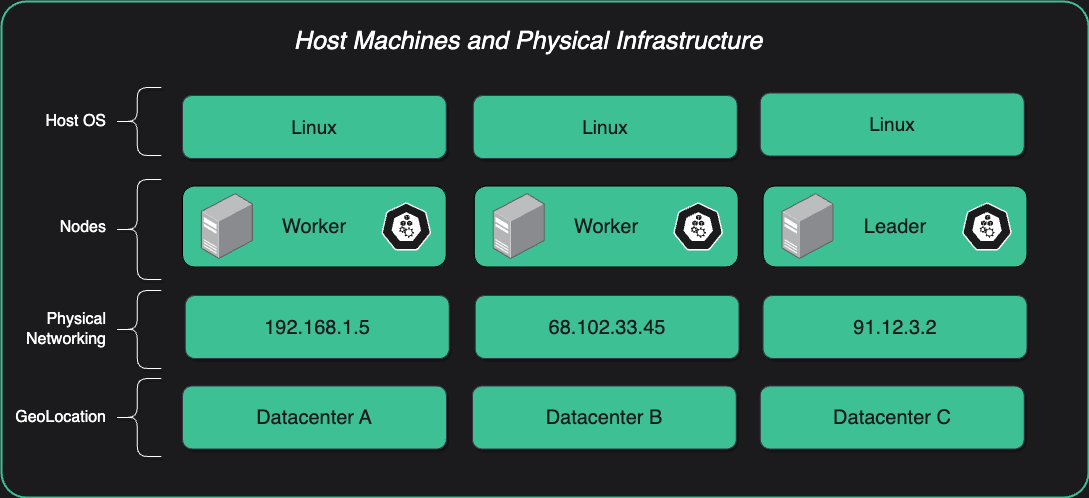

The diagram above was exported from draw.io. Its source (the exported page's mxGraphModel, read from the mxfile embedded in the PNG):
<mxGraphModel dx="2021" dy="849" grid="0" gridSize="10" guides="1" tooltips="1" connect="1" arrows="1" fold="1" page="1" pageScale="1" pageWidth="827" pageHeight="1169" background="#1B1B1D" math="0" shadow="0">
  <root>
    <mxCell id="0" />
    <mxCell id="1" parent="0" />
    <mxCell id="2" value="" style="rounded=1;whiteSpace=wrap;html=1;fillColor=#1B1B1D;strokeColor=#3DC094;strokeWidth=2;arcSize=5;container=0;" parent="1" vertex="1">
      <mxGeometry x="-113" y="959" width="1087" height="496" as="geometry" />
    </mxCell>
    <mxCell id="3" value="" style="shape=curlyBracket;whiteSpace=wrap;html=1;rounded=1;shadow=1;labelBackgroundColor=none;sketch=0;fontFamily=Helvetica;fontSize=15;fontColor=#FFFFFF;strokeColor=#FFFFFF;strokeWidth=1;fillColor=#FFFFFF;gradientColor=none;fontStyle=1;container=0;" parent="1" vertex="1">
      <mxGeometry x="-1.1899999999999977" y="1137" width="48" height="100" as="geometry" />
    </mxCell>
    <mxCell id="4" value="Nodes" style="text;html=1;strokeColor=none;fillColor=none;align=right;verticalAlign=middle;whiteSpace=wrap;rounded=0;shadow=1;labelBackgroundColor=none;sketch=0;fontFamily=Helvetica;fontSize=16;fontColor=#FFFFFF;fontStyle=0;container=0;" parent="1" vertex="1">
      <mxGeometry x="-106" y="1169.5014692889226" width="100" height="31.996266242768154" as="geometry" />
    </mxCell>
    <mxCell id="5" value="" style="shape=curlyBracket;whiteSpace=wrap;html=1;rounded=1;shadow=1;labelBackgroundColor=none;sketch=0;fontFamily=Helvetica;fontSize=15;fontColor=#FFFFFF;strokeColor=#FFFFFF;strokeWidth=1;fillColor=#FFFFFF;gradientColor=none;container=0;" parent="1" vertex="1">
      <mxGeometry x="-1.1899999999999977" y="1045" width="48" height="68" as="geometry" />
    </mxCell>
    <mxCell id="6" value="Host OS" style="text;html=1;strokeColor=none;fillColor=none;align=right;verticalAlign=middle;whiteSpace=wrap;rounded=0;shadow=1;labelBackgroundColor=none;sketch=0;fontFamily=Helvetica;fontSize=16;fontColor=#FFFFFF;fontStyle=0;container=0;" parent="1" vertex="1">
      <mxGeometry x="-106" y="1063.0014692889226" width="100" height="31.996266242768154" as="geometry" />
    </mxCell>
    <mxCell id="7" value="Linux" style="rounded=1;whiteSpace=wrap;html=1;fontSize=19;fontColor=#1B1B1D;strokeColor=#373445;strokeWidth=1;fillColor=#3CC094;gradientColor=none;shadow=1;fontStyle=0;container=0;" parent="1" vertex="1">
      <mxGeometry x="67.94" y="1053" width="263.87" height="63" as="geometry" />
    </mxCell>
    <mxCell id="8" value="Worker" style="text;html=1;strokeColor=none;fillColor=none;align=right;verticalAlign=middle;whiteSpace=wrap;rounded=0;shadow=1;labelBackgroundColor=none;sketch=0;fontFamily=Helvetica;fontSize=20;fontColor=#1B1B1D;fontStyle=1;container=0;" parent="1" vertex="1">
      <mxGeometry x="382.68" y="1179.5" width="80.82" height="15" as="geometry" />
    </mxCell>
    <mxCell id="9" value="Linux" style="rounded=1;whiteSpace=wrap;html=1;fontSize=19;fontColor=#1B1B1D;strokeColor=#373445;strokeWidth=1;fillColor=#3CC094;gradientColor=none;shadow=1;fontStyle=0;container=0;" parent="1" vertex="1">
      <mxGeometry x="358.81" y="1053" width="263.87" height="63" as="geometry" />
    </mxCell>
    <mxCell id="10" value="Linux" style="rounded=1;whiteSpace=wrap;html=1;fontSize=19;fontColor=#1B1B1D;strokeColor=#373445;strokeWidth=1;fillColor=#3CC094;gradientColor=none;shadow=1;fontStyle=0;container=0;" parent="1" vertex="1">
      <mxGeometry x="645.81" y="1050.5" width="263.87" height="63" as="geometry" />
    </mxCell>
    <mxCell id="11" value="Datacenter A" style="rounded=1;whiteSpace=wrap;html=1;fontSize=20;fontColor=#1B1B1D;strokeColor=#373445;strokeWidth=1;fillColor=#3CC094;gradientColor=none;shadow=1;fontStyle=0;container=0;" parent="1" vertex="1">
      <mxGeometry x="68.00999999999999" y="1343.5" width="263.87" height="63" as="geometry" />
    </mxCell>
    <mxCell id="12" value="Datacenter B" style="rounded=1;whiteSpace=wrap;html=1;fontSize=20;fontColor=#1B1B1D;strokeColor=#373445;strokeWidth=1;fillColor=#3CC094;gradientColor=none;shadow=1;fontStyle=0;container=0;" parent="1" vertex="1">
      <mxGeometry x="357.88" y="1343.5" width="263.87" height="63" as="geometry" />
    </mxCell>
    <mxCell id="13" value="Datacenter C" style="rounded=1;whiteSpace=wrap;html=1;fontSize=20;fontColor=#1B1B1D;strokeColor=#373445;strokeWidth=1;fillColor=#3CC094;gradientColor=none;shadow=1;fontStyle=0;container=0;" parent="1" vertex="1">
      <mxGeometry x="645.8100000000002" y="1343.5" width="263.87" height="63" as="geometry" />
    </mxCell>
    <mxCell id="14" value="" style="shape=curlyBracket;whiteSpace=wrap;html=1;rounded=1;shadow=1;labelBackgroundColor=none;sketch=0;fontFamily=Helvetica;fontSize=15;fontColor=#FFFFFF;strokeColor=#FFFFFF;strokeWidth=1;fillColor=#FFFFFF;gradientColor=none;fontStyle=1;container=0;" parent="1" vertex="1">
      <mxGeometry x="-1.1899999999999977" y="1336" width="48" height="78" as="geometry" />
    </mxCell>
    <mxCell id="15" value="GeoLocation" style="text;html=1;strokeColor=none;fillColor=none;align=right;verticalAlign=middle;whiteSpace=wrap;rounded=0;shadow=1;labelBackgroundColor=none;sketch=0;fontFamily=Helvetica;fontSize=16;fontColor=#FFFFFF;fontStyle=0;container=0;" parent="1" vertex="1">
      <mxGeometry x="-106" y="1359" width="100" height="32" as="geometry" />
    </mxCell>
    <mxCell id="16" value="" style="shape=curlyBracket;whiteSpace=wrap;html=1;rounded=1;shadow=1;labelBackgroundColor=none;sketch=0;fontFamily=Helvetica;fontSize=15;fontColor=#FFFFFF;strokeColor=#FFFFFF;strokeWidth=1;fillColor=#FFFFFF;gradientColor=none;fontStyle=1;container=0;" parent="1" vertex="1">
      <mxGeometry x="-1.1899999999999977" y="1248" width="48" height="78" as="geometry" />
    </mxCell>
    <mxCell id="17" value="Physical Networking" style="text;html=1;strokeColor=none;fillColor=none;align=right;verticalAlign=middle;whiteSpace=wrap;rounded=0;shadow=1;labelBackgroundColor=none;sketch=0;fontFamily=Helvetica;fontSize=16;fontColor=#FFFFFF;fontStyle=0;container=0;" parent="1" vertex="1">
      <mxGeometry x="-106" y="1271" width="100" height="32" as="geometry" />
    </mxCell>
    <mxCell id="18" value="192.168.1.5" style="rounded=1;whiteSpace=wrap;html=1;fontSize=20;fontColor=#1B1B1D;strokeColor=#373445;strokeWidth=1;fillColor=#3CC094;gradientColor=none;shadow=1;fontStyle=0;container=0;" parent="1" vertex="1">
      <mxGeometry x="70.81" y="1253" width="263.87" height="63" as="geometry" />
    </mxCell>
    <mxCell id="19" value="68.102.33.45" style="rounded=1;whiteSpace=wrap;html=1;fontSize=20;fontColor=#1B1B1D;strokeColor=#373445;strokeWidth=1;fillColor=#3CC094;gradientColor=none;shadow=1;fontStyle=0;container=0;" parent="1" vertex="1">
      <mxGeometry x="360.68" y="1253" width="263.87" height="63" as="geometry" />
    </mxCell>
    <mxCell id="20" value="91.12.3.2" style="rounded=1;whiteSpace=wrap;html=1;fontSize=20;fontColor=#1B1B1D;strokeColor=#373445;strokeWidth=1;fillColor=#3CC094;gradientColor=none;shadow=1;fontStyle=0;container=0;" parent="1" vertex="1">
      <mxGeometry x="648.6100000000001" y="1253" width="263.87" height="63" as="geometry" />
    </mxCell>
    <mxCell id="21" value="&lt;span style=&quot;font-weight: normal;&quot;&gt;Worker&lt;/span&gt;" style="rounded=1;whiteSpace=wrap;html=1;shadow=0;labelBackgroundColor=none;sketch=0;fontFamily=Helvetica;fontSize=20;fontColor=#1B1B1D;strokeColor=default;strokeWidth=1;fillColor=#3CC094;gradientColor=none;fontStyle=1;container=0;" parent="1" vertex="1">
      <mxGeometry x="67.94" y="1143.5" width="263.87" height="81" as="geometry" />
    </mxCell>
    <mxCell id="22" value="" style="sketch=0;html=1;dashed=0;whitespace=wrap;fillColor=#1B1B1D;strokeColor=#ffffff;points=[[0.005,0.63,0],[0.1,0.2,0],[0.9,0.2,0],[0.5,0,0],[0.995,0.63,0],[0.72,0.99,0],[0.5,1,0],[0.28,0.99,0]];verticalLabelPosition=bottom;align=center;verticalAlign=top;shape=mxgraph.kubernetes.icon;prIcon=node;shadow=0;strokeWidth=2;fontSize=21;fontColor=#1B1B1D;container=0;" parent="1" vertex="1">
      <mxGeometry x="266.81" y="1160" width="50" height="48" as="geometry" />
    </mxCell>
    <mxCell id="23" value="" style="points=[];aspect=fixed;html=1;align=center;shadow=0;dashed=0;image;image=img/lib/allied_telesis/computer_and_terminals/Server_Desktop.svg;strokeWidth=2;fontSize=21;fontColor=#1B1B1D;fillColor=#1B1B1D;container=0;" parent="1" vertex="1">
      <mxGeometry x="86.81" y="1151" width="52.07" height="66" as="geometry" />
    </mxCell>
    <mxCell id="24" value="&lt;span style=&quot;font-weight: normal;&quot;&gt;Worker&lt;/span&gt;" style="rounded=1;whiteSpace=wrap;html=1;shadow=0;labelBackgroundColor=none;sketch=0;fontFamily=Helvetica;fontSize=20;fontColor=#1B1B1D;strokeColor=default;strokeWidth=1;fillColor=#3CC094;gradientColor=none;fontStyle=1;container=0;" parent="1" vertex="1">
      <mxGeometry x="359.81" y="1143.5" width="263.87" height="81" as="geometry" />
    </mxCell>
    <mxCell id="25" value="" style="sketch=0;html=1;dashed=0;whitespace=wrap;fillColor=#1B1B1D;strokeColor=#ffffff;points=[[0.005,0.63,0],[0.1,0.2,0],[0.9,0.2,0],[0.5,0,0],[0.995,0.63,0],[0.72,0.99,0],[0.5,1,0],[0.28,0.99,0]];verticalLabelPosition=bottom;align=center;verticalAlign=top;shape=mxgraph.kubernetes.icon;prIcon=node;shadow=0;strokeWidth=2;fontSize=21;fontColor=#1B1B1D;container=0;" parent="1" vertex="1">
      <mxGeometry x="558.6800000000001" y="1160" width="50" height="48" as="geometry" />
    </mxCell>
    <mxCell id="26" value="" style="points=[];aspect=fixed;html=1;align=center;shadow=0;dashed=0;image;image=img/lib/allied_telesis/computer_and_terminals/Server_Desktop.svg;strokeWidth=2;fontSize=21;fontColor=#1B1B1D;fillColor=#1B1B1D;container=0;" parent="1" vertex="1">
      <mxGeometry x="378.68" y="1151" width="52.07" height="66" as="geometry" />
    </mxCell>
    <mxCell id="27" value="&lt;span style=&quot;font-weight: normal;&quot;&gt;Leader&lt;/span&gt;" style="rounded=1;whiteSpace=wrap;html=1;shadow=0;labelBackgroundColor=none;sketch=0;fontFamily=Helvetica;fontSize=20;fontColor=#1B1B1D;strokeColor=default;strokeWidth=1;fillColor=#3CC094;gradientColor=none;fontStyle=1;container=0;" parent="1" vertex="1">
      <mxGeometry x="648.6099999999999" y="1143.5" width="263.87" height="81" as="geometry" />
    </mxCell>
    <mxCell id="28" value="" style="sketch=0;html=1;dashed=0;whitespace=wrap;fillColor=#1B1B1D;strokeColor=#ffffff;points=[[0.005,0.63,0],[0.1,0.2,0],[0.9,0.2,0],[0.5,0,0],[0.995,0.63,0],[0.72,0.99,0],[0.5,1,0],[0.28,0.99,0]];verticalLabelPosition=bottom;align=center;verticalAlign=top;shape=mxgraph.kubernetes.icon;prIcon=node;shadow=0;strokeWidth=2;fontSize=21;fontColor=#1B1B1D;container=0;" parent="1" vertex="1">
      <mxGeometry x="847.4799999999999" y="1160" width="50" height="48" as="geometry" />
    </mxCell>
    <mxCell id="29" value="" style="points=[];aspect=fixed;html=1;align=center;shadow=0;dashed=0;image;image=img/lib/allied_telesis/computer_and_terminals/Server_Desktop.svg;strokeWidth=2;fontSize=21;fontColor=#1B1B1D;fillColor=#1B1B1D;container=0;" parent="1" vertex="1">
      <mxGeometry x="667.4799999999999" y="1151" width="52.07" height="66" as="geometry" />
    </mxCell>
    <mxCell id="N7Vo6xsuotTeTo7Tuh3p-29" value="&lt;i style=&quot;font-size: 25px;&quot;&gt;Host Machines and Physical Infrastructure&lt;/i&gt;" style="text;html=1;strokeColor=none;fillColor=none;align=center;verticalAlign=middle;whiteSpace=wrap;rounded=0;fontColor=#FFFFFF;fontSize=25;" parent="1" vertex="1">
      <mxGeometry x="144" y="983" width="540" height="30" as="geometry" />
    </mxCell>
  </root>
</mxGraphModel>